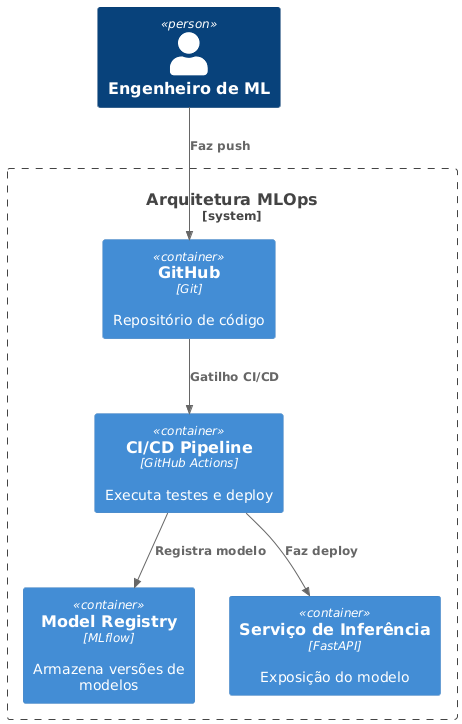

The diagram above was rendered by PlantUML. Its source (embedded in the PNG):
@startuml
!includeurl https://raw.githubusercontent.com/plantuml-stdlib/C4-PlantUML/master/C4_Container.puml
Person(devops, "Engenheiro de ML")
System_Boundary(ci_cd, "Arquitetura MLOps") {
  Container(git, "GitHub", "Git", "Repositório de código")
  Container(action, "CI/CD Pipeline", "GitHub Actions", "Executa testes e deploy")
  Container(registry, "Model Registry", "MLflow", "Armazena versões de modelos")
  Container(serving, "Serviço de Inferência", "FastAPI", "Exposição do modelo")
}
Rel(devops, git, "Faz push")
Rel(git, action, "Gatilho CI/CD")
Rel(action, registry, "Registra modelo")
Rel(action, serving, "Faz deploy")
@enduml